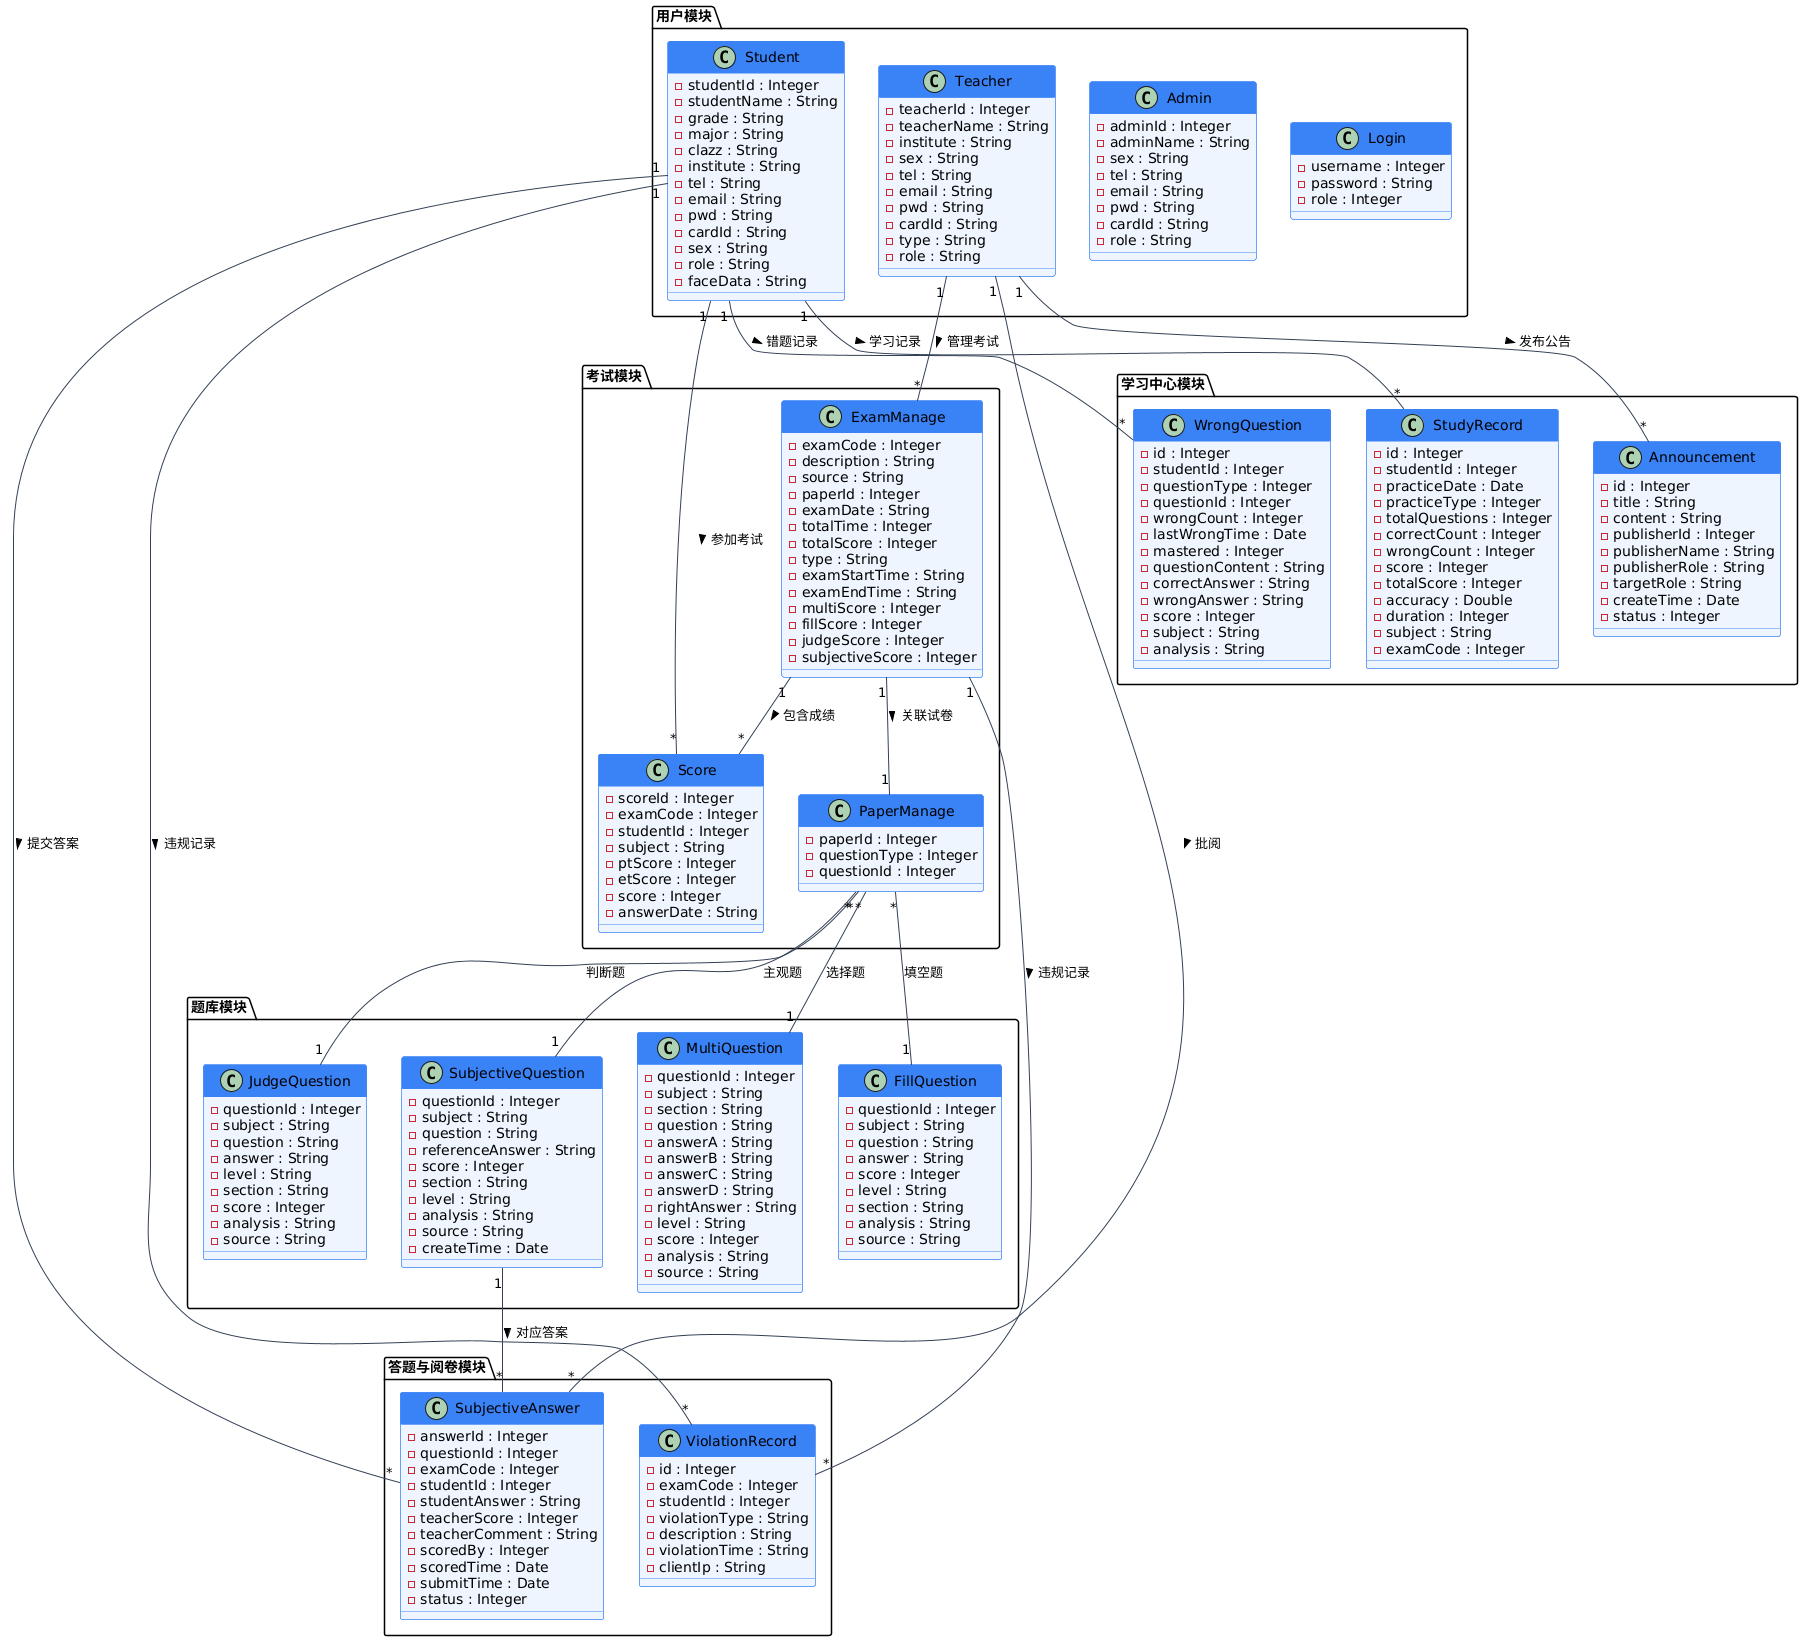

The diagram above was rendered by PlantUML. Its source (embedded in the PNG):
@startuml
skinparam class {
  BackgroundColor #EEF5FF
  BorderColor #3B82F6
  ArrowColor #334155
  HeaderBackgroundColor #3B82F6
  HeaderFontColor #FFFFFF
}

package "用户模块" {
  class Student {
    - studentId : Integer
    - studentName : String
    - grade : String
    - major : String
    - clazz : String
    - institute : String
    - tel : String
    - email : String
    - pwd : String
    - cardId : String
    - sex : String
    - role : String
    - faceData : String
  }

  class Teacher {
    - teacherId : Integer
    - teacherName : String
    - institute : String
    - sex : String
    - tel : String
    - email : String
    - pwd : String
    - cardId : String
    - type : String
    - role : String
  }

  class Admin {
    - adminId : Integer
    - adminName : String
    - sex : String
    - tel : String
    - email : String
    - pwd : String
    - cardId : String
    - role : String
  }

  class Login {
    - username : Integer
    - password : String
    - role : Integer
  }
}

package "考试模块" {
  class ExamManage {
    - examCode : Integer
    - description : String
    - source : String
    - paperId : Integer
    - examDate : String
    - totalTime : Integer
    - totalScore : Integer
    - type : String
    - examStartTime : String
    - examEndTime : String
    - multiScore : Integer
    - fillScore : Integer
    - judgeScore : Integer
    - subjectiveScore : Integer
  }

  class PaperManage {
    - paperId : Integer
    - questionType : Integer
    - questionId : Integer
  }

  class Score {
    - scoreId : Integer
    - examCode : Integer
    - studentId : Integer
    - subject : String
    - ptScore : Integer
    - etScore : Integer
    - score : Integer
    - answerDate : String
  }
}

package "题库模块" {
  class MultiQuestion {
    - questionId : Integer
    - subject : String
    - section : String
    - question : String
    - answerA : String
    - answerB : String
    - answerC : String
    - answerD : String
    - rightAnswer : String
    - level : String
    - score : Integer
    - analysis : String
    - source : String
  }

  class FillQuestion {
    - questionId : Integer
    - subject : String
    - question : String
    - answer : String
    - score : Integer
    - level : String
    - section : String
    - analysis : String
    - source : String
  }

  class JudgeQuestion {
    - questionId : Integer
    - subject : String
    - question : String
    - answer : String
    - level : String
    - section : String
    - score : Integer
    - analysis : String
    - source : String
  }

  class SubjectiveQuestion {
    - questionId : Integer
    - subject : String
    - question : String
    - referenceAnswer : String
    - score : Integer
    - section : String
    - level : String
    - analysis : String
    - source : String
    - createTime : Date
  }
}

package "答题与阅卷模块" {
  class SubjectiveAnswer {
    - answerId : Integer
    - questionId : Integer
    - examCode : Integer
    - studentId : Integer
    - studentAnswer : String
    - teacherScore : Integer
    - teacherComment : String
    - scoredBy : Integer
    - scoredTime : Date
    - submitTime : Date
    - status : Integer
  }

  class ViolationRecord {
    - id : Integer
    - examCode : Integer
    - studentId : Integer
    - violationType : String
    - description : String
    - violationTime : String
    - clientIp : String
  }
}

package "学习中心模块" {
  class WrongQuestion {
    - id : Integer
    - studentId : Integer
    - questionType : Integer
    - questionId : Integer
    - wrongCount : Integer
    - lastWrongTime : Date
    - mastered : Integer
    - questionContent : String
    - correctAnswer : String
    - wrongAnswer : String
    - score : Integer
    - subject : String
    - analysis : String
  }

  class StudyRecord {
    - id : Integer
    - studentId : Integer
    - practiceDate : Date
    - practiceType : Integer
    - totalQuestions : Integer
    - correctCount : Integer
    - wrongCount : Integer
    - score : Integer
    - totalScore : Integer
    - accuracy : Double
    - duration : Integer
    - subject : String
    - examCode : Integer
  }

  class Announcement {
    - id : Integer
    - title : String
    - content : String
    - publisherId : Integer
    - publisherName : String
    - publisherRole : String
    - targetRole : String
    - createTime : Date
    - status : Integer
  }
}

' ── 关系 ──
Student "1" -- "*" Score : 参加考试 >
Student "1" -- "*" WrongQuestion : 错题记录 >
Student "1" -- "*" StudyRecord : 学习记录 >
Student "1" -- "*" SubjectiveAnswer : 提交答案 >
Student "1" -- "*" ViolationRecord : 违规记录 >

Teacher "1" -- "*" SubjectiveAnswer : 批阅 >
Teacher "1" -- "*" Announcement : 发布公告 >
Teacher "1" -- "*" ExamManage : 管理考试 >

ExamManage "1" -- "1" PaperManage : 关联试卷 >
ExamManage "1" -- "*" Score : 包含成绩 >
ExamManage "1" -- "*" ViolationRecord : 违规记录 >

PaperManage "*" -- "1" MultiQuestion : 选择题
PaperManage "*" -- "1" FillQuestion : 填空题
PaperManage "*" -- "1" JudgeQuestion : 判断题
PaperManage "*" -- "1" SubjectiveQuestion : 主观题

SubjectiveQuestion "1" -- "*" SubjectiveAnswer : 对应答案 >
@enduml